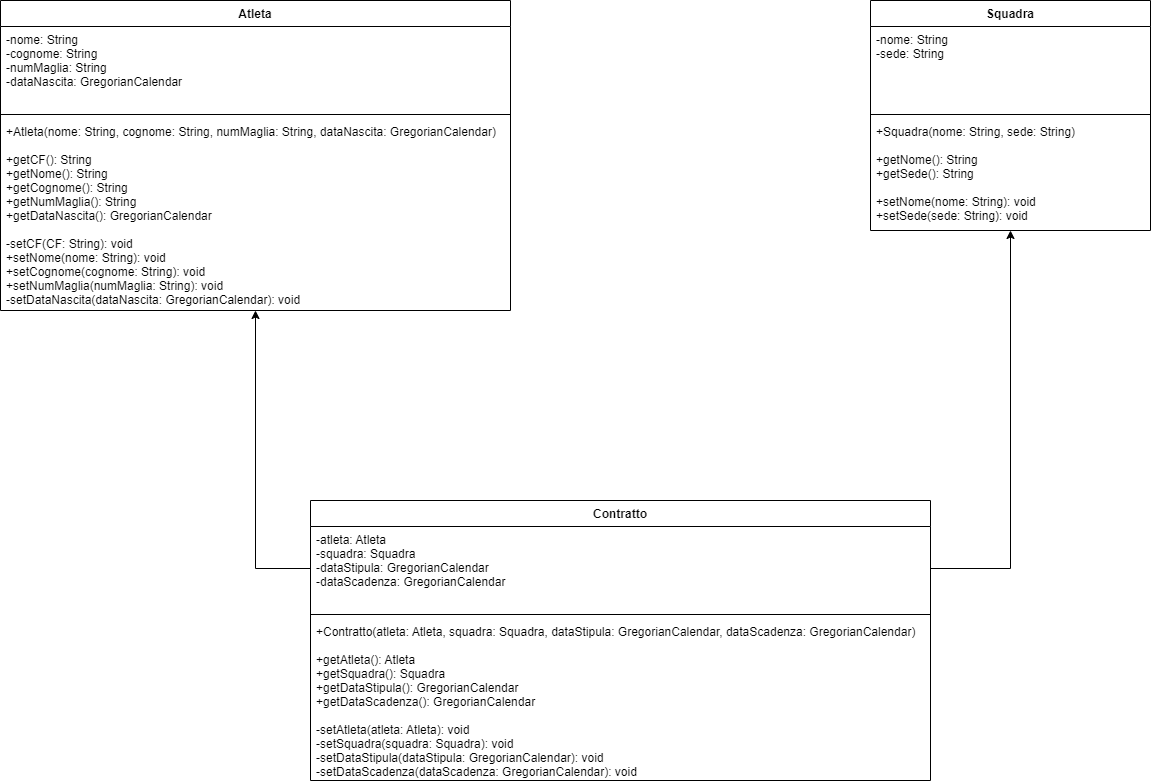

The diagram above was exported from draw.io. Its source (the exported page's mxGraphModel, read from the mxfile embedded in the PNG):
<mxGraphModel dx="1502" dy="905" grid="1" gridSize="10" guides="1" tooltips="1" connect="1" arrows="1" fold="1" page="0" pageScale="1" pageWidth="827" pageHeight="1169" math="0" shadow="0">
  <root>
    <mxCell id="0" />
    <mxCell id="1" parent="0" />
    <mxCell id="SDYkrErsh-1BL4w2dOnM-1" value="Atleta" style="swimlane;fontStyle=1;align=center;verticalAlign=top;childLayout=stackLayout;horizontal=1;startSize=26;horizontalStack=0;resizeParent=1;resizeParentMax=0;resizeLast=0;collapsible=1;marginBottom=0;" parent="1" vertex="1">
      <mxGeometry x="-380" y="120" width="510" height="310" as="geometry" />
    </mxCell>
    <mxCell id="SDYkrErsh-1BL4w2dOnM-2" value="-nome: String&#10;-cognome: String&#10;-numMaglia: String&#10;-dataNascita: GregorianCalendar" style="text;strokeColor=none;fillColor=none;align=left;verticalAlign=top;spacingLeft=4;spacingRight=4;overflow=hidden;rotatable=0;points=[[0,0.5],[1,0.5]];portConstraint=eastwest;" parent="SDYkrErsh-1BL4w2dOnM-1" vertex="1">
      <mxGeometry y="26" width="510" height="84" as="geometry" />
    </mxCell>
    <mxCell id="SDYkrErsh-1BL4w2dOnM-3" value="" style="line;strokeWidth=1;fillColor=none;align=left;verticalAlign=middle;spacingTop=-1;spacingLeft=3;spacingRight=3;rotatable=0;labelPosition=right;points=[];portConstraint=eastwest;" parent="SDYkrErsh-1BL4w2dOnM-1" vertex="1">
      <mxGeometry y="110" width="510" height="8" as="geometry" />
    </mxCell>
    <mxCell id="SDYkrErsh-1BL4w2dOnM-4" value="+Atleta(nome: String, cognome: String, numMaglia: String, dataNascita: GregorianCalendar)&#10;&#10;+getCF(): String&#10;+getNome(): String&#10;+getCognome(): String&#10;+getNumMaglia(): String&#10;+getDataNascita(): GregorianCalendar&#10;&#10;-setCF(CF: String): void&#10;+setNome(nome: String): void&#10;+setCognome(cognome: String): void&#10;+setNumMaglia(numMaglia: String): void&#10;-setDataNascita(dataNascita: GregorianCalendar): void" style="text;strokeColor=none;fillColor=none;align=left;verticalAlign=top;spacingLeft=4;spacingRight=4;overflow=hidden;rotatable=0;points=[[0,0.5],[1,0.5]];portConstraint=eastwest;" parent="SDYkrErsh-1BL4w2dOnM-1" vertex="1">
      <mxGeometry y="118" width="510" height="192" as="geometry" />
    </mxCell>
    <mxCell id="SDYkrErsh-1BL4w2dOnM-5" value="Squadra" style="swimlane;fontStyle=1;align=center;verticalAlign=top;childLayout=stackLayout;horizontal=1;startSize=26;horizontalStack=0;resizeParent=1;resizeParentMax=0;resizeLast=0;collapsible=1;marginBottom=0;" parent="1" vertex="1">
      <mxGeometry x="490" y="120" width="280" height="230" as="geometry" />
    </mxCell>
    <mxCell id="SDYkrErsh-1BL4w2dOnM-6" value="-nome: String&#10;-sede: String" style="text;strokeColor=none;fillColor=none;align=left;verticalAlign=top;spacingLeft=4;spacingRight=4;overflow=hidden;rotatable=0;points=[[0,0.5],[1,0.5]];portConstraint=eastwest;" parent="SDYkrErsh-1BL4w2dOnM-5" vertex="1">
      <mxGeometry y="26" width="280" height="84" as="geometry" />
    </mxCell>
    <mxCell id="SDYkrErsh-1BL4w2dOnM-7" value="" style="line;strokeWidth=1;fillColor=none;align=left;verticalAlign=middle;spacingTop=-1;spacingLeft=3;spacingRight=3;rotatable=0;labelPosition=right;points=[];portConstraint=eastwest;" parent="SDYkrErsh-1BL4w2dOnM-5" vertex="1">
      <mxGeometry y="110" width="280" height="8" as="geometry" />
    </mxCell>
    <mxCell id="SDYkrErsh-1BL4w2dOnM-8" value="+Squadra(nome: String, sede: String)&#10;&#10;+getNome(): String&#10;+getSede(): String&#10;&#10;+setNome(nome: String): void&#10;+setSede(sede: String): void" style="text;strokeColor=none;fillColor=none;align=left;verticalAlign=top;spacingLeft=4;spacingRight=4;overflow=hidden;rotatable=0;points=[[0,0.5],[1,0.5]];portConstraint=eastwest;" parent="SDYkrErsh-1BL4w2dOnM-5" vertex="1">
      <mxGeometry y="118" width="280" height="112" as="geometry" />
    </mxCell>
    <mxCell id="SDYkrErsh-1BL4w2dOnM-9" value="Contratto" style="swimlane;fontStyle=1;align=center;verticalAlign=top;childLayout=stackLayout;horizontal=1;startSize=26;horizontalStack=0;resizeParent=1;resizeParentMax=0;resizeLast=0;collapsible=1;marginBottom=0;" parent="1" vertex="1">
      <mxGeometry x="-70" y="620" width="620" height="280" as="geometry" />
    </mxCell>
    <mxCell id="SDYkrErsh-1BL4w2dOnM-10" value="-atleta: Atleta&#10;-squadra: Squadra&#10;-dataStipula: GregorianCalendar&#10;-dataScadenza: GregorianCalendar" style="text;strokeColor=none;fillColor=none;align=left;verticalAlign=top;spacingLeft=4;spacingRight=4;overflow=hidden;rotatable=0;points=[[0,0.5],[1,0.5]];portConstraint=eastwest;" parent="SDYkrErsh-1BL4w2dOnM-9" vertex="1">
      <mxGeometry y="26" width="620" height="84" as="geometry" />
    </mxCell>
    <mxCell id="SDYkrErsh-1BL4w2dOnM-11" value="" style="line;strokeWidth=1;fillColor=none;align=left;verticalAlign=middle;spacingTop=-1;spacingLeft=3;spacingRight=3;rotatable=0;labelPosition=right;points=[];portConstraint=eastwest;" parent="SDYkrErsh-1BL4w2dOnM-9" vertex="1">
      <mxGeometry y="110" width="620" height="8" as="geometry" />
    </mxCell>
    <mxCell id="SDYkrErsh-1BL4w2dOnM-12" value="+Contratto(atleta: Atleta, squadra: Squadra, dataStipula: GregorianCalendar, dataScadenza: GregorianCalendar)&#10;&#10;+getAtleta(): Atleta&#10;+getSquadra(): Squadra&#10;+getDataStipula(): GregorianCalendar&#10;+getDataScadenza(): GregorianCalendar&#10;&#10;-setAtleta(atleta: Atleta): void&#10;-setSquadra(squadra: Squadra): void&#10;-setDataStipula(dataStipula: GregorianCalendar): void&#10;-setDataScadenza(dataScadenza: GregorianCalendar): void" style="text;strokeColor=none;fillColor=none;align=left;verticalAlign=top;spacingLeft=4;spacingRight=4;overflow=hidden;rotatable=0;points=[[0,0.5],[1,0.5]];portConstraint=eastwest;" parent="SDYkrErsh-1BL4w2dOnM-9" vertex="1">
      <mxGeometry y="118" width="620" height="162" as="geometry" />
    </mxCell>
    <mxCell id="SDYkrErsh-1BL4w2dOnM-14" style="edgeStyle=orthogonalEdgeStyle;rounded=0;orthogonalLoop=1;jettySize=auto;html=1;" parent="1" source="SDYkrErsh-1BL4w2dOnM-10" target="SDYkrErsh-1BL4w2dOnM-1" edge="1">
      <mxGeometry relative="1" as="geometry" />
    </mxCell>
    <mxCell id="SDYkrErsh-1BL4w2dOnM-15" style="edgeStyle=orthogonalEdgeStyle;rounded=0;orthogonalLoop=1;jettySize=auto;html=1;" parent="1" source="SDYkrErsh-1BL4w2dOnM-10" target="SDYkrErsh-1BL4w2dOnM-5" edge="1">
      <mxGeometry relative="1" as="geometry" />
    </mxCell>
  </root>
</mxGraphModel>